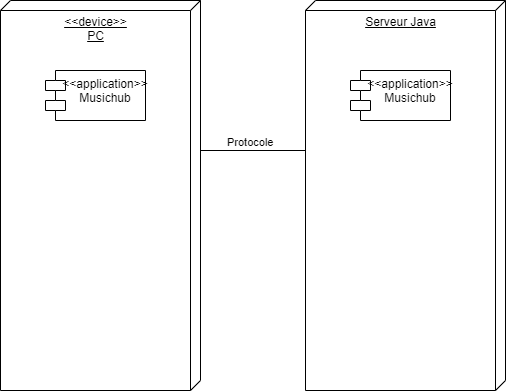

The diagram above was exported from draw.io. Its source (the exported page's mxGraphModel, read from the mxfile embedded in the PNG):
<mxGraphModel dx="1108" dy="450" grid="1" gridSize="10" guides="1" tooltips="1" connect="1" arrows="1" fold="1" page="1" pageScale="1" pageWidth="850" pageHeight="1100" background="#ffffff" math="0" shadow="0">
  <root>
    <mxCell id="0" />
    <mxCell id="1" parent="0" />
    <mxCell id="sW-VI3JnH9IxSgMSrYYM-33" value="&amp;lt;&amp;lt;device&amp;gt;&amp;gt;&lt;br&gt;PC" style="verticalAlign=top;align=center;spacingTop=8;spacingLeft=2;spacingRight=12;shape=cube;size=10;direction=south;fontStyle=4;html=1;" parent="1" vertex="1">
      <mxGeometry x="325" y="20" width="200" height="390" as="geometry" />
    </mxCell>
    <mxCell id="wdyhjp39R-4CMILqGlHj-1" value="&lt;&lt;application&gt;&gt;&#10;Musichub" style="shape=module;align=left;spacingLeft=20;align=center;verticalAlign=top;" parent="1" vertex="1">
      <mxGeometry x="370" y="90" width="100" height="50" as="geometry" />
    </mxCell>
    <mxCell id="wdyhjp39R-4CMILqGlHj-2" value="Serveur Java" style="verticalAlign=top;align=center;spacingTop=8;spacingLeft=2;spacingRight=12;shape=cube;size=10;direction=south;fontStyle=4;html=1;" parent="1" vertex="1">
      <mxGeometry x="630" y="20" width="200" height="390" as="geometry" />
    </mxCell>
    <mxCell id="wdyhjp39R-4CMILqGlHj-3" value="&lt;&lt;application&gt;&gt;&#10;Musichub" style="shape=module;align=left;spacingLeft=20;align=center;verticalAlign=top;" parent="1" vertex="1">
      <mxGeometry x="675" y="90" width="100" height="50" as="geometry" />
    </mxCell>
    <mxCell id="wdyhjp39R-4CMILqGlHj-5" value="" style="endArrow=none;html=1;edgeStyle=orthogonalEdgeStyle;" parent="1" edge="1">
      <mxGeometry relative="1" as="geometry">
        <mxPoint x="525" y="170" as="sourcePoint" />
        <mxPoint x="630" y="170" as="targetPoint" />
      </mxGeometry>
    </mxCell>
    <mxCell id="wdyhjp39R-4CMILqGlHj-6" value="Protocole" style="edgeLabel;resizable=0;html=1;align=left;verticalAlign=bottom;" parent="wdyhjp39R-4CMILqGlHj-5" connectable="0" vertex="1">
      <mxGeometry x="-1" relative="1" as="geometry">
        <mxPoint x="25" as="offset" />
      </mxGeometry>
    </mxCell>
  </root>
</mxGraphModel>